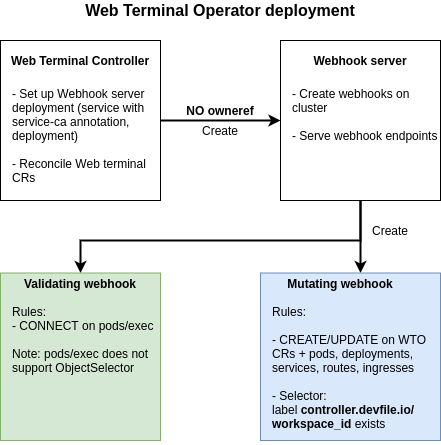

The diagram above was exported from draw.io. Its source (the exported page's mxGraphModel, read from the mxfile embedded in the PNG):
<mxGraphModel dx="1422" dy="729" grid="1" gridSize="10" guides="1" tooltips="1" connect="1" arrows="1" fold="1" page="1" pageScale="1" pageWidth="850" pageHeight="1100" math="0" shadow="0">
  <root>
    <mxCell id="0" />
    <mxCell id="1" parent="0" />
    <mxCell id="if-p_u2UdjIIBwzSfCtE-8" style="edgeStyle=orthogonalEdgeStyle;rounded=0;orthogonalLoop=1;jettySize=auto;html=1;entryX=0;entryY=0.5;entryDx=0;entryDy=0;strokeWidth=2;" edge="1" parent="1" source="if-p_u2UdjIIBwzSfCtE-1" target="if-p_u2UdjIIBwzSfCtE-4">
      <mxGeometry relative="1" as="geometry" />
    </mxCell>
    <mxCell id="if-p_u2UdjIIBwzSfCtE-1" value="" style="rounded=0;whiteSpace=wrap;html=1;" vertex="1" parent="1">
      <mxGeometry x="40" y="80" width="160" height="160" as="geometry" />
    </mxCell>
    <mxCell id="if-p_u2UdjIIBwzSfCtE-2" value="Web Terminal Controller" style="text;html=1;strokeColor=none;fillColor=none;align=center;verticalAlign=middle;whiteSpace=wrap;rounded=0;fontStyle=1" vertex="1" parent="1">
      <mxGeometry x="40" y="80" width="160" height="40" as="geometry" />
    </mxCell>
    <mxCell id="if-p_u2UdjIIBwzSfCtE-3" value="- Set up Webhook server deployment (service with service-ca annotation, deployment)&lt;br&gt;&lt;br&gt;- Reconcile Web terminal CRs" style="text;html=1;strokeColor=none;fillColor=none;align=left;verticalAlign=top;whiteSpace=wrap;rounded=0;" vertex="1" parent="1">
      <mxGeometry x="50" y="120" width="140" height="120" as="geometry" />
    </mxCell>
    <mxCell id="if-p_u2UdjIIBwzSfCtE-12" style="edgeStyle=orthogonalEdgeStyle;rounded=0;orthogonalLoop=1;jettySize=auto;html=1;strokeWidth=2;" edge="1" parent="1" source="if-p_u2UdjIIBwzSfCtE-4" target="if-p_u2UdjIIBwzSfCtE-10">
      <mxGeometry relative="1" as="geometry">
        <Array as="points">
          <mxPoint x="400" y="290" />
          <mxPoint x="400" y="290" />
        </Array>
      </mxGeometry>
    </mxCell>
    <mxCell id="if-p_u2UdjIIBwzSfCtE-13" style="edgeStyle=orthogonalEdgeStyle;rounded=0;orthogonalLoop=1;jettySize=auto;html=1;strokeWidth=2;" edge="1" parent="1" source="if-p_u2UdjIIBwzSfCtE-4" target="if-p_u2UdjIIBwzSfCtE-11">
      <mxGeometry relative="1" as="geometry">
        <Array as="points">
          <mxPoint x="400" y="280" />
          <mxPoint x="120" y="280" />
        </Array>
      </mxGeometry>
    </mxCell>
    <mxCell id="if-p_u2UdjIIBwzSfCtE-4" value="" style="rounded=0;whiteSpace=wrap;html=1;" vertex="1" parent="1">
      <mxGeometry x="320" y="80" width="160" height="160" as="geometry" />
    </mxCell>
    <mxCell id="if-p_u2UdjIIBwzSfCtE-5" value="Webhook server" style="text;html=1;strokeColor=none;fillColor=none;align=center;verticalAlign=middle;whiteSpace=wrap;rounded=0;fontStyle=1" vertex="1" parent="1">
      <mxGeometry x="320" y="80" width="160" height="40" as="geometry" />
    </mxCell>
    <mxCell id="if-p_u2UdjIIBwzSfCtE-6" value="- Create webhooks on cluster&lt;br&gt;&lt;br&gt;- Serve webhook endpoints" style="text;html=1;strokeColor=none;fillColor=none;align=left;verticalAlign=top;whiteSpace=wrap;rounded=0;" vertex="1" parent="1">
      <mxGeometry x="330" y="120" width="150" height="90" as="geometry" />
    </mxCell>
    <mxCell id="if-p_u2UdjIIBwzSfCtE-9" value="&lt;b&gt;NO owneref&lt;/b&gt;" style="text;html=1;strokeColor=none;fillColor=none;align=center;verticalAlign=middle;whiteSpace=wrap;rounded=0;" vertex="1" parent="1">
      <mxGeometry x="220" y="140" width="80" height="20" as="geometry" />
    </mxCell>
    <mxCell id="if-p_u2UdjIIBwzSfCtE-10" value="" style="rounded=0;whiteSpace=wrap;html=1;fillColor=#dae8fc;strokeColor=#6c8ebf;" vertex="1" parent="1">
      <mxGeometry x="300" y="312.5" width="180" height="167.5" as="geometry" />
    </mxCell>
    <mxCell id="if-p_u2UdjIIBwzSfCtE-11" value="" style="rounded=0;whiteSpace=wrap;html=1;fillColor=#d5e8d4;strokeColor=#82b366;" vertex="1" parent="1">
      <mxGeometry x="40" y="312.5" width="160" height="167.5" as="geometry" />
    </mxCell>
    <mxCell id="if-p_u2UdjIIBwzSfCtE-14" value="&lt;b&gt;Validating webhook&lt;/b&gt;" style="text;html=1;strokeColor=none;fillColor=none;align=center;verticalAlign=middle;whiteSpace=wrap;rounded=0;" vertex="1" parent="1">
      <mxGeometry x="40" y="312.5" width="160" height="20" as="geometry" />
    </mxCell>
    <mxCell id="if-p_u2UdjIIBwzSfCtE-15" value="&lt;b&gt;Mutating webhook&lt;/b&gt;" style="text;html=1;strokeColor=none;fillColor=none;align=center;verticalAlign=middle;whiteSpace=wrap;rounded=0;" vertex="1" parent="1">
      <mxGeometry x="300" y="312.5" width="160" height="20" as="geometry" />
    </mxCell>
    <mxCell id="if-p_u2UdjIIBwzSfCtE-16" value="Rules:&lt;br&gt;&lt;div&gt;&lt;span&gt;- CONNECT on pods/exec&lt;/span&gt;&lt;/div&gt;&lt;div&gt;&lt;span&gt;&lt;br&gt;&lt;/span&gt;&lt;/div&gt;&lt;div&gt;&lt;span&gt;Note: pods/exec does not support ObjectSelector&lt;/span&gt;&lt;/div&gt;" style="text;html=1;strokeColor=none;fillColor=none;align=left;verticalAlign=top;whiteSpace=wrap;rounded=0;" vertex="1" parent="1">
      <mxGeometry x="50" y="337.5" width="150" height="112.5" as="geometry" />
    </mxCell>
    <mxCell id="if-p_u2UdjIIBwzSfCtE-17" value="Rules:&lt;br&gt;&lt;br&gt;&lt;div&gt;&lt;span&gt;- CREATE/UPDATE on WTO CRs + pods, deployments, services, routes, ingresses&lt;/span&gt;&lt;/div&gt;&lt;div&gt;&lt;span&gt;&lt;br&gt;&lt;/span&gt;&lt;/div&gt;&lt;div&gt;&lt;span&gt;- Selector: label&amp;nbsp;&lt;/span&gt;&lt;span&gt;&lt;b&gt;controller.devfile.io/&lt;/b&gt;&lt;/span&gt;&lt;/div&gt;&lt;div&gt;&lt;b&gt;workspace_id&lt;/b&gt; exists&lt;/div&gt;&lt;div&gt;&lt;span&gt;&lt;br&gt;&lt;/span&gt;&lt;/div&gt;" style="text;html=1;strokeColor=none;fillColor=none;align=left;verticalAlign=top;whiteSpace=wrap;rounded=0;" vertex="1" parent="1">
      <mxGeometry x="310" y="337.5" width="170" height="135" as="geometry" />
    </mxCell>
    <mxCell id="if-p_u2UdjIIBwzSfCtE-18" value="&lt;b&gt;&lt;font style=&quot;font-size: 16px&quot;&gt;Web Terminal Operator deployment&lt;/font&gt;&lt;/b&gt;" style="text;html=1;strokeColor=none;fillColor=none;align=center;verticalAlign=middle;whiteSpace=wrap;rounded=0;" vertex="1" parent="1">
      <mxGeometry x="40" y="40" width="440" height="20" as="geometry" />
    </mxCell>
    <mxCell id="if-p_u2UdjIIBwzSfCtE-21" value="Create" style="text;html=1;strokeColor=none;fillColor=none;align=center;verticalAlign=middle;whiteSpace=wrap;rounded=0;" vertex="1" parent="1">
      <mxGeometry x="230" y="160" width="60" height="20" as="geometry" />
    </mxCell>
    <mxCell id="if-p_u2UdjIIBwzSfCtE-22" value="Create" style="text;html=1;strokeColor=none;fillColor=none;align=center;verticalAlign=middle;whiteSpace=wrap;rounded=0;" vertex="1" parent="1">
      <mxGeometry x="400" y="260" width="60" height="20" as="geometry" />
    </mxCell>
  </root>
</mxGraphModel>